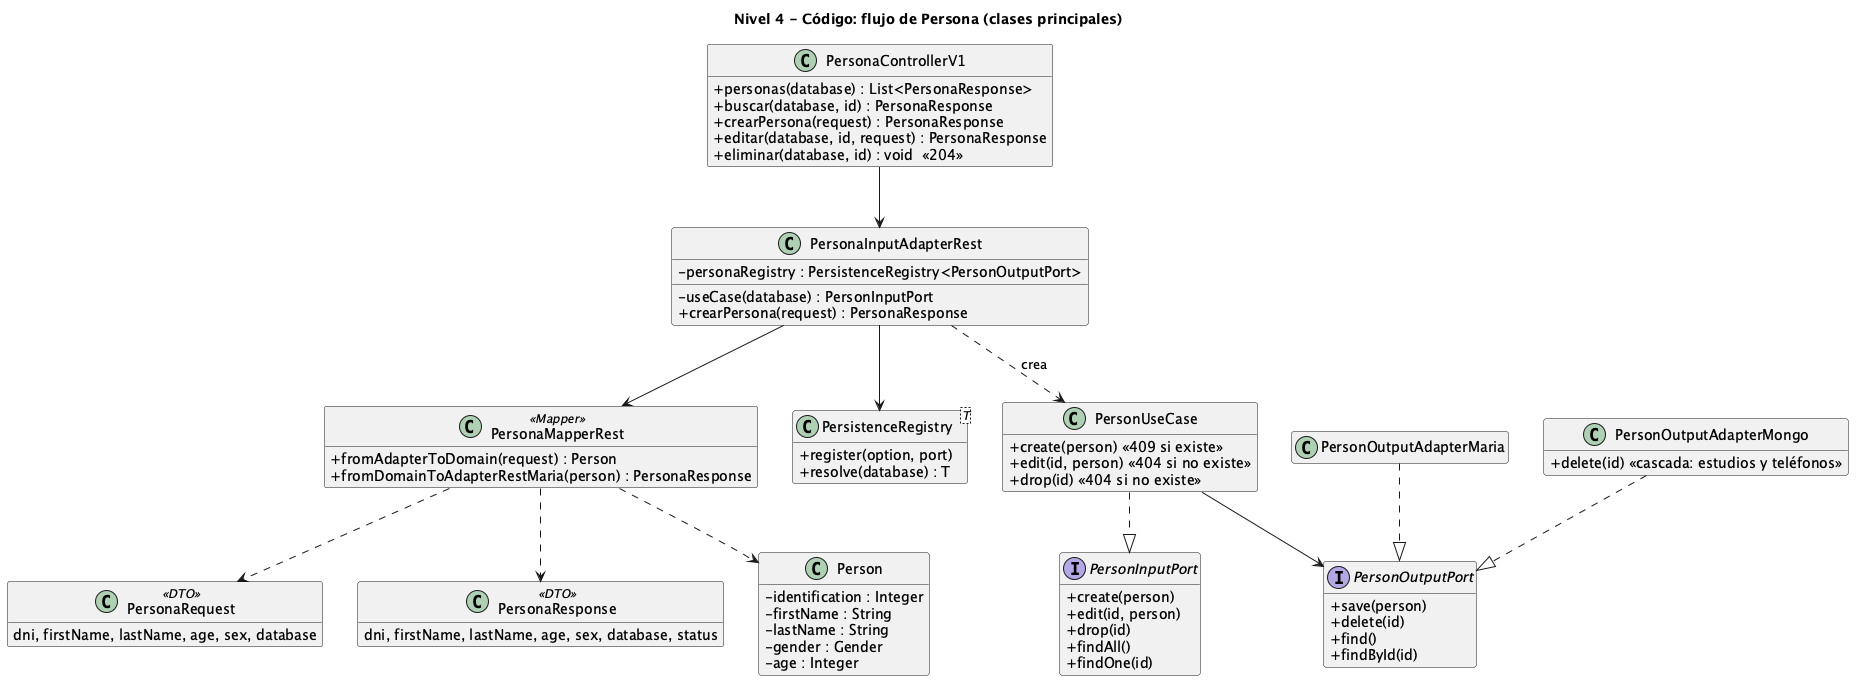

The diagram above was rendered by PlantUML. Its source (embedded in the PNG):
@startuml 05_codigo
title Nivel 4 - Código: flujo de Persona (clases principales)
hide empty members
skinparam classAttributeIconSize 0

class PersonaControllerV1 {
  +personas(database) : List<PersonaResponse>
  +buscar(database, id) : PersonaResponse
  +crearPersona(request) : PersonaResponse
  +editar(database, id, request) : PersonaResponse
  +eliminar(database, id) : void  <<204>>
}
class PersonaInputAdapterRest {
  -personaRegistry : PersistenceRegistry<PersonOutputPort>
  -useCase(database) : PersonInputPort
  +crearPersona(request) : PersonaResponse
}
interface PersonInputPort {
  +create(person)
  +edit(id, person)
  +drop(id)
  +findAll()
  +findOne(id)
}
interface PersonOutputPort {
  +save(person)
  +delete(id)
  +find()
  +findById(id)
}
class PersonUseCase {
  +create(person) <<409 si existe>>
  +edit(id, person) <<404 si no existe>>
  +drop(id) <<404 si no existe>>
}
class PersonOutputAdapterMaria
class PersonOutputAdapterMongo {
  +delete(id) <<cascada: estudios y teléfonos>>
}
class PersistenceRegistry<T> {
  +register(option, port)
  +resolve(database) : T
}
class Person {
  -identification : Integer
  -firstName : String
  -lastName : String
  -gender : Gender
  -age : Integer
}
class PersonaRequest <<DTO>> {
  dni, firstName, lastName, age, sex, database
}
class PersonaResponse <<DTO>> {
  dni, firstName, lastName, age, sex, database, status
}
class PersonaMapperRest <<Mapper>> {
  +fromAdapterToDomain(request) : Person
  +fromDomainToAdapterRestMaria(person) : PersonaResponse
}

PersonaControllerV1 --> PersonaInputAdapterRest
PersonaInputAdapterRest --> PersistenceRegistry
PersonaInputAdapterRest ..> PersonUseCase : crea
PersonaInputAdapterRest --> PersonaMapperRest
PersonUseCase ..|> PersonInputPort
PersonUseCase --> PersonOutputPort
PersonOutputAdapterMaria ..|> PersonOutputPort
PersonOutputAdapterMongo ..|> PersonOutputPort
PersonaMapperRest ..> Person
PersonaMapperRest ..> PersonaRequest
PersonaMapperRest ..> PersonaResponse
@enduml